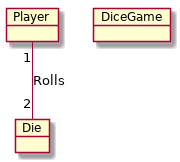

The diagram above was rendered by PlantUML. Its source (embedded in the PNG):
@startuml
object Player
object Die
object DiceGame

Player "1" -- "2" Die : Rolls
@enduml